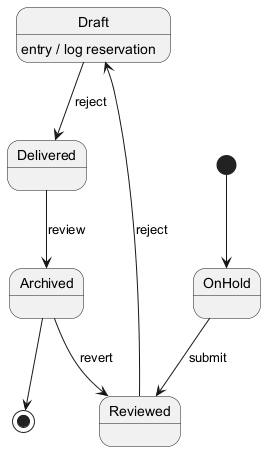

The diagram above was rendered by PlantUML. Its source (embedded in the PNG):
@startuml
skinparam monochrome true
[*] --> OnHold
OnHold --> Reviewed : submit
Reviewed --> Draft : reject
Draft --> Delivered : reject
Draft : entry / log reservation
Delivered --> Archived : review
Archived --> Reviewed : revert
Archived --> [*]
@enduml